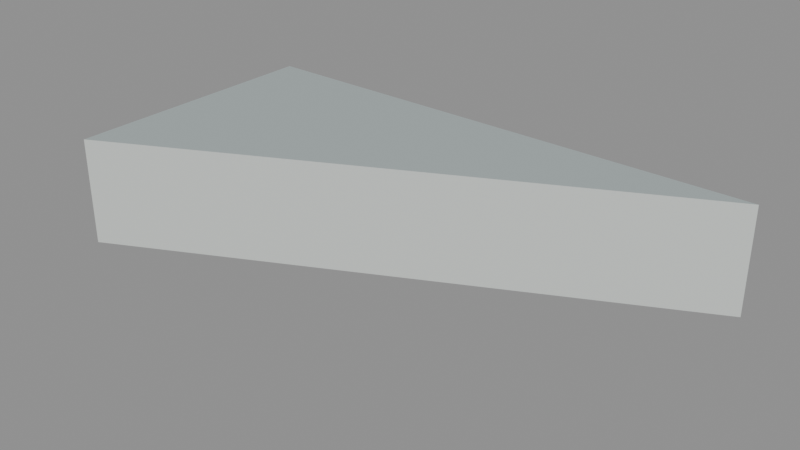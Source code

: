 # Source: floor_tri_3_6_7.blend  (saved by Blender 5.2.45; exported with 4.5.12 LTS)
import bpy
from mathutils import Matrix  # noqa: F401  (used for matrix-valued properties, if any)

bpy.ops.wm.read_factory_settings(use_empty=True)
scene = bpy.context.scene
scene.name = 'floor_tri_3_6_7'

# ---- materials (node trees are filled in below, after node groups)
mat_paint_surface = bpy.data.materials.new('Paint_Surface')
mat_paint_surface.diffuse_color = (0.48, 0.55, 0.55, 1.0)
mat_paint_fascia = bpy.data.materials.new('Paint_Fascia')
mat_paint_fascia.diffuse_color = (0.74, 0.78, 0.75, 1.0)
mat_paint_underside = bpy.data.materials.new('Paint_Underside')
mat_paint_underside.diffuse_color = (0.74, 0.78, 0.75, 1.0)

# ---- material node trees
mat_paint_surface.use_nodes = True; mat_paint_surface.node_tree.nodes.clear()
_N = mat_paint_surface.node_tree.nodes; _L = mat_paint_surface.node_tree.links
n0 = _N.new('ShaderNodeBsdfPrincipled'); n0.name = 'Principled BSDF'; n0.location = (-200, 100)
n0.inputs[0].default_value = (0.48, 0.55, 0.55, 1.0)
n0.inputs[1].default_value = 0.25
n0.inputs[2].default_value = 0.48
n0.inputs[10].default_value = 0.005
n1 = _N.new('ShaderNodeOutputMaterial'); n1.name = 'Material Output'; n1.location = (200, 100)
_L.new(n0.outputs[0], n1.inputs[0])
n1.is_active_output = True
mat_paint_fascia.use_nodes = True; mat_paint_fascia.node_tree.nodes.clear()
_N = mat_paint_fascia.node_tree.nodes; _L = mat_paint_fascia.node_tree.links
n0 = _N.new('ShaderNodeBsdfPrincipled'); n0.name = 'Principled BSDF'; n0.location = (-200, 100)
n0.inputs[0].default_value = (0.74, 0.78, 0.75, 1.0)
n0.inputs[1].default_value = 0.25
n0.inputs[2].default_value = 0.48
n0.inputs[10].default_value = 0.005
n1 = _N.new('ShaderNodeOutputMaterial'); n1.name = 'Material Output'; n1.location = (200, 100)
_L.new(n0.outputs[0], n1.inputs[0])
n1.is_active_output = True
mat_paint_underside.use_nodes = True; mat_paint_underside.node_tree.nodes.clear()
_N = mat_paint_underside.node_tree.nodes; _L = mat_paint_underside.node_tree.links
n0 = _N.new('ShaderNodeBsdfPrincipled'); n0.name = 'Principled BSDF'; n0.location = (-200, 100)
n0.inputs[0].default_value = (0.74, 0.78, 0.75, 1.0)
n0.inputs[1].default_value = 0.25
n0.inputs[2].default_value = 0.48
n0.inputs[10].default_value = 0.005
n1 = _N.new('ShaderNodeOutputMaterial'); n1.name = 'Material Output'; n1.location = (200, 100)
_L.new(n0.outputs[0], n1.inputs[0])
n1.is_active_output = True

# ---- meshes
me_floor_tri_3_6_7 = bpy.data.meshes.new('floor_tri_3_6_7')
me_floor_tri_3_6_7.from_pydata([(0.5, -0.25, -0.1), (0.0, -0.5, -0.1), (0.0, -0.25, -0.1), (0.5, -0.25, 0.0), (0.0, -0.5, 0.0), (0.0, -0.25, 0.0)], [], [(0, 1, 2), (5, 4, 3), (0, 3, 4, 1), (1, 4, 5, 2), (2, 5, 3, 0)])
me_floor_tri_3_6_7.polygons.foreach_set('material_index', [2, 0, 1, 1, 1])
_uv = me_floor_tri_3_6_7.uv_layers.new(name='UVMap')
_uv.uv.foreach_set('vector', [0.5, -0.25, 0.0, -0.5, 0.0, -0.25, 0.0, -0.25, 0.0, -0.5, 0.5, -0.25, 0.5, -0.1, 0.5, 0.0, 0.0, 0.0, 0.0, -0.1, -0.5, -0.1, -0.5, 0.0, -0.25, 0.0, -0.25, -0.1, 0.0, -0.1, 0.0, 0.0, 0.5, 0.0, 0.5, -0.1])
me_floor_tri_3_6_7.materials.append(mat_paint_surface)
me_floor_tri_3_6_7.materials.append(mat_paint_fascia)
me_floor_tri_3_6_7.materials.append(mat_paint_underside)
me_floor_tri_3_6_7.update()

# ---- objects
ob_floor_tri_3_6_7 = bpy.data.objects.new('floor_tri_3_6_7', me_floor_tri_3_6_7)

# ---- transforms, parenting, visibility, modifiers, constraints
ob_floor_tri_3_6_7.location = (0.0, 0.0, 0.0)

# ---- collection membership
scene.collection.objects.link(ob_floor_tri_3_6_7)

# ---- scene / render settings (as saved in the file)
scene.frame_start = 1; scene.frame_end = 250; scene.frame_set(1)
scene.render.engine = 'BLENDER_EEVEE_NEXT'
scene.render.image_settings.exr_codec = 'NONE'
scene.render.use_bake_clear = False
scene.render.bake_margin = 0
scene.render.bake_bias = 0.0
scene.render.bake_samples = 0
scene.render.simplify_subdivision_render = 0
scene.render.simplify_child_particles_render = 0.0
scene.render.compositor_device = 'GPU'
scene.eevee.use_volume_custom_range = False
scene.eevee.gtao_distance = 0.0
scene.eevee.use_fast_gi = False
scene.eevee.fast_gi_thickness_near = 0.1
scene.eevee.fast_gi_thickness_far = 0.0
scene.eevee.ray_tracing_options.screen_trace_thickness = 0.1
bpy.context.view_layer.update()

# ---- added for rendering (the .blend has no active camera and no usable light): camera, sun + grey world if the file has none
cam_auto = bpy.data.cameras.new('AutoCamera')
cam_auto.lens = 50.0
cam_auto.sensor_width = 36.0
cam_auto.clip_end = 1000.0
ob_auto_camera = bpy.data.objects.new('AutoCamera', cam_auto)
scene.collection.objects.link(ob_auto_camera)
ob_auto_camera.location = (0.775427, -1.00551, 0.370341)
ob_auto_camera.rotation_euler = (1.09748, -7.21219e-08, 0.694738)
scene.camera = ob_auto_camera
light_auto_sun = bpy.data.lights.new('AutoSun', 'SUN')
light_auto_sun.energy = 3.0
light_auto_sun.angle = 0.0523599
ob_auto_sun = bpy.data.objects.new('AutoSun', light_auto_sun)
scene.collection.objects.link(ob_auto_sun)
ob_auto_sun.rotation_euler = (0.872665, 0.174533, 0.523599)
if scene.world is None:
    world_auto = bpy.data.worlds.new('AutoWorld')
    world_auto.color = (0.3, 0.3, 0.3)
    scene.world = world_auto
bpy.context.view_layer.update()
